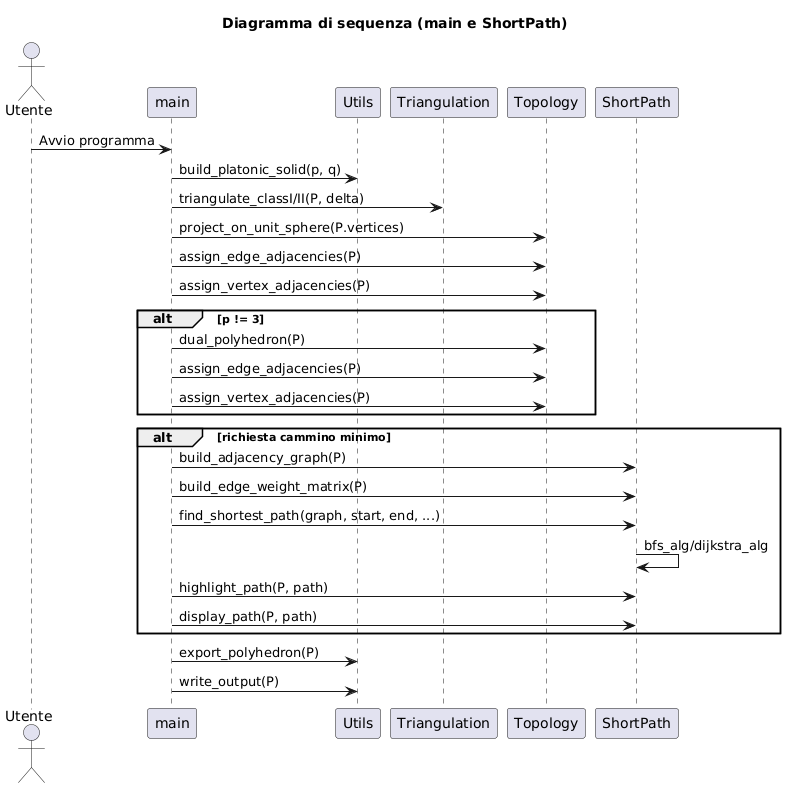

The diagram above was rendered by PlantUML. Its source (embedded in the PNG):
@startuml
title Diagramma di sequenza (main e ShortPath)
actor Utente
Utente -> main : Avvio programma
main -> Utils : build_platonic_solid(p, q)
main -> Triangulation : triangulate_classI/II(P, delta)
main -> Topology : project_on_unit_sphere(P.vertices)
main -> Topology : assign_edge_adjacencies(P)
main -> Topology : assign_vertex_adjacencies(P)
alt p != 3
  main -> Topology : dual_polyhedron(P)
  main -> Topology : assign_edge_adjacencies(P)
  main -> Topology : assign_vertex_adjacencies(P)
end
alt richiesta cammino minimo
  main -> ShortPath : build_adjacency_graph(P)
  main -> ShortPath : build_edge_weight_matrix(P)
  main -> ShortPath : find_shortest_path(graph, start, end, ...)
  ShortPath -> ShortPath : bfs_alg/dijkstra_alg
  main -> ShortPath : highlight_path(P, path)
  main -> ShortPath : display_path(P, path)
end
main -> Utils : export_polyhedron(P)
main -> Utils : write_output(P)
@enduml